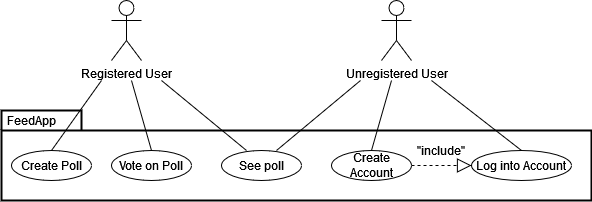

The diagram above was exported from draw.io. Its source (the exported page's mxGraphModel, read from the mxfile embedded in the PNG):
<mxGraphModel dx="1549" dy="780" grid="1" gridSize="10" guides="1" tooltips="1" connect="1" arrows="1" fold="1" page="1" pageScale="1.5" pageWidth="1169" pageHeight="826" background="none" math="0" shadow="0">
  <root>
    <mxCell id="0" style=";html=1;" />
    <mxCell id="1" style=";html=1;" parent="0" />
    <mxCell id="ANCTlPXIkNrSPXCLfXrf-1" value="&lt;div&gt;Registered User&lt;/div&gt;&lt;div&gt;&lt;br&gt;&lt;/div&gt;" style="shape=umlActor;verticalLabelPosition=bottom;verticalAlign=top;html=1;outlineConnect=0;" vertex="1" parent="1">
      <mxGeometry x="670" y="420" width="30" height="60" as="geometry" />
    </mxCell>
    <mxCell id="ANCTlPXIkNrSPXCLfXrf-2" value="Unregistered User" style="shape=umlActor;verticalLabelPosition=bottom;verticalAlign=top;html=1;outlineConnect=0;" vertex="1" parent="1">
      <mxGeometry x="940" y="420" width="30" height="60" as="geometry" />
    </mxCell>
    <mxCell id="ANCTlPXIkNrSPXCLfXrf-9" value="" style="shape=folder;tabWidth=80;tabHeight=20;tabPosition=left;strokeWidth=2;html=1;whiteSpace=wrap;align=center;" vertex="1" parent="1">
      <mxGeometry x="560" y="530" width="590" height="90" as="geometry" />
    </mxCell>
    <mxCell id="ANCTlPXIkNrSPXCLfXrf-10" value="FeedApp" style="text;html=1;align=center;verticalAlign=middle;whiteSpace=wrap;rounded=0;" vertex="1" parent="1">
      <mxGeometry x="560" y="520" width="60" height="40" as="geometry" />
    </mxCell>
    <mxCell id="ANCTlPXIkNrSPXCLfXrf-11" value="" style="ellipse;whiteSpace=wrap;html=1;" vertex="1" parent="1">
      <mxGeometry x="570" y="570" width="80" height="30" as="geometry" />
    </mxCell>
    <mxCell id="ANCTlPXIkNrSPXCLfXrf-12" value="" style="ellipse;whiteSpace=wrap;html=1;" vertex="1" parent="1">
      <mxGeometry x="670" y="570" width="80" height="30" as="geometry" />
    </mxCell>
    <mxCell id="ANCTlPXIkNrSPXCLfXrf-13" value="" style="ellipse;whiteSpace=wrap;html=1;" vertex="1" parent="1">
      <mxGeometry x="780" y="570" width="80" height="30" as="geometry" />
    </mxCell>
    <mxCell id="ANCTlPXIkNrSPXCLfXrf-14" value="" style="ellipse;whiteSpace=wrap;html=1;" vertex="1" parent="1">
      <mxGeometry x="890" y="570" width="80" height="30" as="geometry" />
    </mxCell>
    <mxCell id="ANCTlPXIkNrSPXCLfXrf-15" value="" style="ellipse;whiteSpace=wrap;html=1;" vertex="1" parent="1">
      <mxGeometry x="1030" y="570" width="100" height="30" as="geometry" />
    </mxCell>
    <mxCell id="ANCTlPXIkNrSPXCLfXrf-18" value="Create Poll" style="text;html=1;align=center;verticalAlign=middle;whiteSpace=wrap;rounded=0;" vertex="1" parent="1">
      <mxGeometry x="575" y="570" width="70" height="30" as="geometry" />
    </mxCell>
    <mxCell id="ANCTlPXIkNrSPXCLfXrf-19" value="Vote on Poll" style="text;html=1;align=center;verticalAlign=middle;whiteSpace=wrap;rounded=0;" vertex="1" parent="1">
      <mxGeometry x="675" y="570" width="70" height="30" as="geometry" />
    </mxCell>
    <mxCell id="ANCTlPXIkNrSPXCLfXrf-20" value="See poll" style="text;html=1;align=center;verticalAlign=middle;whiteSpace=wrap;rounded=0;" vertex="1" parent="1">
      <mxGeometry x="790" y="570" width="60" height="30" as="geometry" />
    </mxCell>
    <mxCell id="ANCTlPXIkNrSPXCLfXrf-21" value="Create Account" style="text;html=1;align=center;verticalAlign=middle;whiteSpace=wrap;rounded=0;" vertex="1" parent="1">
      <mxGeometry x="890" y="570" width="80" height="30" as="geometry" />
    </mxCell>
    <mxCell id="ANCTlPXIkNrSPXCLfXrf-22" value="Log into Account" style="text;html=1;align=center;verticalAlign=middle;whiteSpace=wrap;rounded=0;" vertex="1" parent="1">
      <mxGeometry x="1030" y="570" width="100" height="30" as="geometry" />
    </mxCell>
    <mxCell id="ANCTlPXIkNrSPXCLfXrf-24" value="" style="endArrow=none;html=1;rounded=0;exitX=0.5;exitY=0;exitDx=0;exitDy=0;movable=1;resizable=1;rotatable=1;deletable=1;editable=1;locked=0;connectable=1;" edge="1" parent="1" source="ANCTlPXIkNrSPXCLfXrf-18">
      <mxGeometry width="50" height="50" relative="1" as="geometry">
        <mxPoint x="620" y="560" as="sourcePoint" />
        <mxPoint x="660" y="500" as="targetPoint" />
      </mxGeometry>
    </mxCell>
    <mxCell id="ANCTlPXIkNrSPXCLfXrf-26" value="" style="endArrow=none;html=1;rounded=0;exitX=0.5;exitY=0;exitDx=0;exitDy=0;movable=1;resizable=1;rotatable=1;deletable=1;editable=1;locked=0;connectable=1;" edge="1" parent="1" source="ANCTlPXIkNrSPXCLfXrf-19">
      <mxGeometry width="50" height="50" relative="1" as="geometry">
        <mxPoint x="710" y="550" as="sourcePoint" />
        <mxPoint x="690" y="500" as="targetPoint" />
      </mxGeometry>
    </mxCell>
    <mxCell id="ANCTlPXIkNrSPXCLfXrf-27" value="" style="endArrow=none;html=1;rounded=0;exitX=0.25;exitY=0;exitDx=0;exitDy=0;movable=1;resizable=1;rotatable=1;deletable=1;editable=1;locked=0;connectable=1;" edge="1" parent="1" source="ANCTlPXIkNrSPXCLfXrf-20">
      <mxGeometry width="50" height="50" relative="1" as="geometry">
        <mxPoint x="795" y="560" as="sourcePoint" />
        <mxPoint x="720" y="500" as="targetPoint" />
      </mxGeometry>
    </mxCell>
    <mxCell id="ANCTlPXIkNrSPXCLfXrf-28" value="" style="endArrow=none;html=1;rounded=0;exitX=0.75;exitY=0;exitDx=0;exitDy=0;" edge="1" parent="1" source="ANCTlPXIkNrSPXCLfXrf-20">
      <mxGeometry width="50" height="50" relative="1" as="geometry">
        <mxPoint x="834" y="560" as="sourcePoint" />
        <mxPoint x="919" y="500" as="targetPoint" />
      </mxGeometry>
    </mxCell>
    <mxCell id="ANCTlPXIkNrSPXCLfXrf-29" value="" style="endArrow=none;html=1;rounded=0;exitX=0.5;exitY=0;exitDx=0;exitDy=0;" edge="1" parent="1" source="ANCTlPXIkNrSPXCLfXrf-21">
      <mxGeometry width="50" height="50" relative="1" as="geometry">
        <mxPoint x="845" y="580" as="sourcePoint" />
        <mxPoint x="950" y="500" as="targetPoint" />
      </mxGeometry>
    </mxCell>
    <mxCell id="ANCTlPXIkNrSPXCLfXrf-30" value="" style="endArrow=none;html=1;rounded=0;exitX=0.5;exitY=0;exitDx=0;exitDy=0;" edge="1" parent="1" source="ANCTlPXIkNrSPXCLfXrf-22">
      <mxGeometry width="50" height="50" relative="1" as="geometry">
        <mxPoint x="855" y="590" as="sourcePoint" />
        <mxPoint x="990" y="500" as="targetPoint" />
      </mxGeometry>
    </mxCell>
    <mxCell id="ANCTlPXIkNrSPXCLfXrf-31" value="" style="endArrow=block;dashed=1;endFill=0;endSize=12;html=1;rounded=0;entryX=0;entryY=0.5;entryDx=0;entryDy=0;exitX=1;exitY=0.5;exitDx=0;exitDy=0;" edge="1" parent="1" source="ANCTlPXIkNrSPXCLfXrf-21" target="ANCTlPXIkNrSPXCLfXrf-22">
      <mxGeometry width="160" relative="1" as="geometry">
        <mxPoint x="950" y="600" as="sourcePoint" />
        <mxPoint x="1110" y="600" as="targetPoint" />
      </mxGeometry>
    </mxCell>
    <mxCell id="ANCTlPXIkNrSPXCLfXrf-32" value="&lt;font style=&quot;font-size: 12px;&quot;&gt;&quot;include&quot;&lt;/font&gt;" style="text;html=1;align=center;verticalAlign=middle;whiteSpace=wrap;rounded=0;" vertex="1" parent="1">
      <mxGeometry x="990" y="560" width="20" height="20" as="geometry" />
    </mxCell>
  </root>
</mxGraphModel>